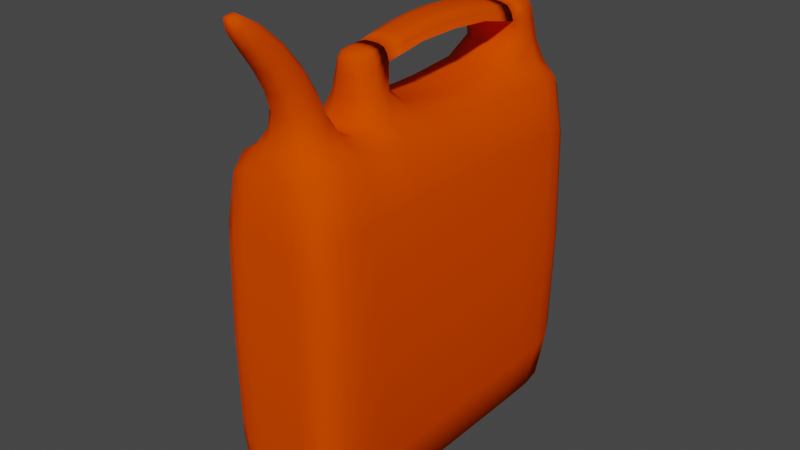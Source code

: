 # Source: GasCan.blend  (saved by Blender 2.80.75; exported with 4.5.12 LTS)
import bpy
from mathutils import Matrix  # noqa: F401  (used for matrix-valued properties, if any)

bpy.ops.wm.read_factory_settings(use_empty=True)
scene = bpy.context.scene
scene.name = 'Scene'

# ---- collections
col_collection = bpy.data.collections.new('Collection'); scene.collection.children.link(col_collection)

# ---- materials (node trees are filled in below, after node groups)
mat_gascan_main = bpy.data.materials.new('GasCan_Main')
mat_gascan_main.alpha_threshold = 0.0
mat_gascan_main.use_transparent_shadow = False
mat_gascan_main.line_color = (0.0, 0.0, 0.0, 1.0)

# ---- material node trees
mat_gascan_main.use_nodes = True; mat_gascan_main.node_tree.nodes.clear()
_N = mat_gascan_main.node_tree.nodes; _L = mat_gascan_main.node_tree.links
n0 = _N.new('ShaderNodeOutputMaterial'); n0.name = 'Material Output'; n0.location = (300, 300)
n1 = _N.new('ShaderNodeBsdfPrincipled'); n1.name = 'Principled BSDF'; n1.location = (10, 300)
n1.distribution = 'GGX'
n1.subsurface_method = 'BURLEY'
n1.inputs[0].default_value = (0.8, 0.06395, 0.0, 1.0)
n1.inputs[2].default_value = 1.0
n1.inputs[3].default_value = 1.45
n1.inputs[13].default_value = 0.0
n1.inputs[27].default_value = (0.0, 0.0, 0.0, 1.0)
n1.inputs[28].default_value = 1.0
_L.new(n1.outputs[0], n0.inputs[0])
n0.is_active_output = True

# ---- world
world_world = bpy.data.worlds.new('World'); scene.world = world_world
world_world.use_nodes = True; world_world.node_tree.nodes.clear()
_N = world_world.node_tree.nodes; _L = world_world.node_tree.links
n0 = _N.new('ShaderNodeOutputWorld'); n0.name = 'World Output'; n0.location = (300, 300)
n1 = _N.new('ShaderNodeBackground'); n1.name = 'Background'; n1.location = (10, 300)
n1.inputs[0].default_value = (0.05088, 0.05088, 0.05088, 1.0)
_L.new(n1.outputs[0], n0.inputs[0])
n0.is_active_output = True
world_world.color = (0.05088, 0.05088, 0.05088)
world_world.use_sun_shadow = False
world_world.sun_shadow_jitter_overblur = 0.0

# ---- meshes
me_cube = bpy.data.meshes.new('Cube')
me_cube.from_pydata([(0.2668, -0.975, 0.4667), (0.3234, -0.8685, 0.6556), (0.2698, -0.975, -0.4667), (0.3334, -0.8685, -0.6556), (0.0, -0.9833, 0.6167), (0.0, -0.9072, 1.009), (0.0, -0.8685, -0.9833), (0.0, -0.9833, -0.6167), (0.2698, 0.975, 0.4667), (0.3331, 0.876, 0.6556), (0.3334, 0.876, -0.6556), (0.2698, 0.975, -0.4667), (0.0, 0.9833, -0.6167), (0.0, 0.876, -0.9833), (0.0, 0.9167, 1.028), (0.0, 0.9833, 0.6167), (0.349, -0.6333, -0.6667), (0.3372, -0.6333, 0.6667), (0.0, -0.5946, 1.042), (0.0, -0.6333, -1.0), (0.2021, -0.8685, -0.9833), (0.1644, -0.9833, -0.6167), (0.1542, -0.8728, 1.008), (0.1564, -0.9833, 0.6167), (0.2007, 0.8827, 1.02), (0.1644, 0.9833, 0.6167), (0.2021, 0.876, -0.9833), (0.1644, 0.9833, -0.6167), (0.1558, -0.6316, 1.028), (0.2115, -0.6333, -1.0), (0.08943, -0.842, 1.184), (0.0, -0.8724, 1.169), (0.0, -0.6898, 1.256), (0.08943, -0.7202, 1.242), (0.0707, -0.9563, 1.421), (0.0, -0.9738, 1.402), (0.0, -0.8688, 1.515), (0.0707, -0.8863, 1.496), (0.04578, -1.095, 1.596), (0.0, -1.116, 1.604), (0.0, -1.083, 1.677), (0.04578, -1.066, 1.651), (0.349, -0.4495, -0.6667), (0.0, -0.4495, -1.0), (0.3383, -0.4495, 0.6667), (0.0, -0.4809, 1.047), (0.2115, -0.4495, -1.0), (0.1597, -0.451, 1.034), (0.349, 0.5428, -0.6667), (0.0, 0.5428, -1.0), (0.3461, 0.5428, 0.6667), (0.0, 0.5021, 1.045), (0.2115, 0.5428, -1.0), (0.1975, 0.5745, 1.032), (0.3407, -0.1442, 0.6667), (0.0, -0.1128, 1.047), (0.2115, -0.1442, -1.0), (0.1688, -0.1785, 1.034), (0.349, -0.1442, -0.6667), (0.0, -0.1442, -1.0), (0.0, 0.8593, 1.346), (0.1069, 0.839, 1.338), (0.0, -0.2666, 1.361), (0.0, -0.4234, 1.348), (0.07329, -0.2666, 1.348), (0.06215, -0.4077, 1.342), (0.0, 0.6558, 1.361), (0.1104, 0.6558, 1.346), (0.1494, 0.6558, 1.27), (0.0, 0.6558, 1.27), (0.0, 0.9, 1.24), (0.138, 0.8593, 1.24), (0.08586, -0.4234, 1.25), (0.0, -0.4548, 1.25), (0.0, -0.2666, 1.285), (0.1021, -0.2666, 1.285), (0.1376, 0.4252, 1.321), (0.1257, 0.1946, 1.336), (0.1139, -0.03595, 1.328), (0.1011, 0.4252, 1.387), (0.09184, 0.1946, 1.402), (0.08257, -0.03595, 1.389), (0.0, 0.4252, 1.402), (0.0, 0.1946, 1.416), (0.0, -0.03595, 1.402), (0.0, 0.4252, 1.315), (0.0, 0.1946, 1.332), (0.0, -0.03595, 1.322), (0.2957, -0.9429, 0.6084), (0.271, -0.9805, 9.313e-10), (0.3018, -0.9429, -0.6084), (0.3501, -0.8685, 0.0), (0.0, -0.944, -0.9125), (0.2811, -0.8685, -0.9424), (0.08576, -0.9833, -0.6167), (0.07303, -0.9037, 1.009), (0.0, -0.9488, 0.9157), (0.223, -0.9819, 0.5911), (0.0, -0.9958, -7.451e-09), (0.3017, 0.9438, 0.6084), (0.3513, 0.876, 0.0), (0.3018, 0.9438, -0.6084), (0.2715, 0.9805, 4.657e-09), (0.0, 0.95, 0.9181), (0.2809, 0.8767, 0.9462), (0.08576, 0.9833, 0.6167), (0.1054, 0.876, -0.9833), (0.0, 0.9449, -0.9125), (0.2288, 0.9819, -0.5911), (0.347, 0.7608, -0.6653), (0.3353, -0.7544, 0.6653), (0.0, 0.9958, -7.451e-09), (0.1088, -0.8385, 1.088), (0.0, 0.7608, -0.9979), (0.347, -0.7544, -0.6653), (0.3376, -0.5351, 0.6667), (0.0, -0.5342, 1.011), (0.0, -0.7544, -0.9979), (0.3663, -0.6333, -8.848e-09), (0.26, -0.633, 0.9612), (0.1104, -0.6333, -1.0), (0.1054, -0.8685, -0.9833), (0.2288, -0.9819, -0.5911), (0.2521, -0.8691, 0.945), (0.08028, -0.9833, 0.6167), (0.1007, 0.9131, 1.027), (0.2288, 0.9819, 0.5911), (0.2811, 0.876, -0.9424), (0.08576, 0.9833, -0.6167), (0.07298, -0.5983, 1.041), (0.2942, -0.6333, -0.9583), (0.2115, -0.5351, -1.0), (0.1645, -0.5348, 1.007), (0.1832, 0.9449, -0.9125), (0.1832, 0.9465, 0.9163), (0.1563, -0.9958, -8.848e-09), (0.1585, -0.9454, 0.915), (0.1832, -0.944, -0.9125), (0.1573, 0.9958, 0.0), (0.1751, -0.7549, 1.03), (0.2103, -0.7544, -0.9979), (0.05142, -0.8686, 1.171), (0.02711, -1.113, 1.602), (0.05142, -0.6936, 1.254), (0.1028, -0.7811, 1.213), (0.0, -0.8762, 1.079), (0.1088, -0.6783, 1.122), (0.0, -0.6402, 1.132), (0.04066, -0.9716, 1.404), (0.04066, -0.871, 1.512), (0.08131, -0.9213, 1.458), (0.0, -0.7662, 1.389), (0.07945, -0.7898, 1.371), (0.07945, -0.884, 1.3), (0.0, -0.9075, 1.282), (0.0, -1.128, 1.666), (0.02711, -1.08, 1.672), (0.04748, -1.093, 1.634), (0.0, -0.9856, 1.62), (0.05804, -0.9943, 1.599), (0.05804, -1.041, 1.528), (0.0, -1.054, 1.512), (0.349, -0.5351, -0.6667), (0.0, -0.5351, -1.0), (0.3391, -0.3447, 0.6667), (0.2115, -0.3447, -1.0), (0.183, -0.3512, 1.045), (0.263, -0.4497, 0.9619), (0.1104, -0.4495, -1.0), (0.2942, -0.4495, -0.9583), (0.07439, -0.4778, 1.046), (0.3664, -0.4495, -8.848e-09), (0.349, 0.1958, -0.6667), (0.0, 0.1958, -1.0), (0.3459, 0.7608, 0.6653), (0.2103, 0.7608, -0.9979), (0.2264, 0.7678, 1.041), (0.3674, 0.5428, -8.848e-09), (0.09693, 0.5097, 1.044), (0.2942, 0.5428, -0.9583), (0.1104, 0.5428, -1.0), (0.2865, 0.5462, 0.9617), (0.3434, 0.1958, 0.6667), (0.0, 0.1946, 1.012), (0.2115, 0.1958, -1.0), (0.188, 0.1953, 1.007), (0.349, -0.3447, -0.6667), (0.0, -0.3447, -1.0), (0.3667, -0.1442, -8.848e-09), (0.08213, -0.1198, 1.046), (0.2942, -0.1442, -0.9583), (0.1104, -0.1442, -1.0), (0.2699, -0.1479, 0.9619), (0.06638, 0.8558, 1.344), (0.0, -0.3568, 1.359), (0.06887, -0.3547, 1.347), (0.03782, -0.4207, 1.347), (0.0, 0.7728, 1.359), (0.1131, 0.7702, 1.344), (0.06189, 0.6558, 1.359), (0.04082, -0.2666, 1.359), (0.07206, -0.4207, 1.316), (0.0, -0.4581, 1.144), (0.0, -0.2666, 1.323), (0.1159, -0.283, 1.146), (0.1366, 0.6558, 1.313), (0.0, 0.6366, 1.141), (0.0, 0.8949, 1.31), (0.1607, 0.8618, 1.134), (0.1564, 0.6805, 1.139), (0.0, 0.6558, 1.315), (0.0, 0.9021, 1.135), (0.1226, 0.8558, 1.309), (0.1572, 0.7737, 1.242), (0.08023, 0.8949, 1.24), (0.0747, 0.6558, 1.27), (0.11, -0.4263, 1.143), (0.0, -0.4509, 1.317), (0.0, -0.2473, 1.148), (0.09186, -0.2666, 1.321), (0.1026, -0.3574, 1.253), (0.0487, -0.4509, 1.25), (0.05105, -0.2666, 1.285), (0.108, -0.1513, 1.306), (0.07793, -0.1513, 1.371), (0.0, -0.1513, 1.384), (0.0, -0.1513, 1.306), (0.1435, 0.5405, 1.295), (0.1317, 0.3099, 1.328), (0.1198, 0.07935, 1.332), (0.1058, 0.5405, 1.369), (0.09648, 0.3099, 1.398), (0.08721, 0.07935, 1.399), (0.0, 0.5405, 1.384), (0.0, 0.3099, 1.412), (0.0, 0.07935, 1.412), (0.0, 0.5405, 1.294), (0.0, 0.3099, 1.327), (0.0, 0.07935, 1.331), (0.06879, 0.4252, 1.315), (0.06287, 0.1946, 1.332), (0.05696, -0.03595, 1.323), (0.05662, 0.4252, 1.4), (0.05135, 0.1946, 1.414), (0.04609, -0.03595, 1.4), (0.1254, 0.4252, 1.357), (0.1142, 0.1946, 1.372), (0.103, -0.03595, 1.361), (0.2926, -0.7544, -0.9563), (0.06121, -0.8716, 1.08), (0.2201, 0.9939, -7.451e-09), (0.3162, -0.9434, 0.0), (0.2548, -0.9437, -0.8745), (0.07861, -0.9482, 0.9156), (0.08139, -0.9958, -1.863e-09), (0.317, 0.9444, 8.382e-09), (0.2548, 0.9448, 0.8752), (0.0956, 0.9449, -0.9125), (0.3642, -0.7544, -5.21e-09), (0.3663, -0.5351, -5.763e-09), (0.07796, -0.5343, 1.01), (0.2942, -0.5351, -0.9583), (0.1104, -0.5351, -1.0), (0.2613, -0.5351, 0.9595), (0.2548, 0.9446, -0.8745), (0.09518, 0.9493, 0.9179), (0.2194, -0.9939, 0.0), (0.2374, -0.9439, 0.875), (0.0956, -0.944, -0.9125), (0.08207, 0.9958, -7.625e-09), (0.26, -0.7545, 0.9602), (0.1097, -0.7544, -0.9979), (0.04569, -0.7692, 1.386), (0.1254, -0.7587, 1.106), (0.0612, -0.6448, 1.131), (0.03353, -0.9864, 1.617), (0.04569, -0.9046, 1.284), (0.09137, -0.8369, 1.335), (0.02524, -1.124, 1.662), (0.03353, -1.052, 1.514), (0.06636, -1.019, 1.565), (0.2668, -0.3457, 0.9636), (0.1104, -0.3447, -1.0), (0.2942, -0.3447, -0.9583), (0.0464, -0.2666, 1.323), (0.3665, -0.3447, -5.763e-09), (0.3655, 0.7608, -5.763e-09), (0.04116, -0.4471, 1.317), (0.2926, 0.7608, -0.9563), (0.1097, 0.7608, -0.9979), (0.2915, 0.7618, 0.9614), (0.367, 0.1958, -5.763e-09), (0.09387, 0.1948, 1.011), (0.2942, 0.1958, -0.9583), (0.1104, 0.1958, -1.0), (0.278, 0.1957, 0.9596), (0.03874, -0.3562, 1.358), (0.06434, 0.7722, 1.357), (0.06904, 0.6558, 1.315), (0.07203, 0.89, 1.309), (0.1397, 0.7722, 1.31), (0.08685, -0.3562, 1.317), (0.1821, 0.7752, 1.137), (0.09189, 0.8972, 1.135), (0.08702, 0.6417, 1.14), (0.1297, -0.3583, 1.144), (0.06119, -0.4542, 1.144), (0.06546, -0.2515, 1.148), (0.09746, -0.1513, 1.343), (0.04345, -0.1513, 1.382), (0.054, -0.1513, 1.306), (0.07175, 0.5405, 1.295), (0.06583, 0.3099, 1.327), (0.05992, 0.07935, 1.331), (0.05926, 0.5405, 1.382), (0.05399, 0.3099, 1.411), (0.04872, 0.07935, 1.411), (0.131, 0.5405, 1.337), (0.1198, 0.3099, 1.368), (0.1086, 0.07935, 1.37)], [], [(29, 130, 248, 140), (130, 16, 114, 248), (248, 114, 3, 93), (140, 248, 93, 20), (5, 95, 249, 145), (95, 22, 112, 249), (249, 112, 30, 141), (145, 249, 141, 31), (27, 138, 250, 108), (138, 25, 126, 250), (250, 126, 8, 102), (108, 250, 102, 11), (0, 89, 251, 88), (89, 2, 90, 251), (251, 90, 3, 91), (88, 251, 91, 1), (20, 93, 252, 137), (93, 3, 90, 252), (252, 90, 2, 122), (137, 252, 122, 21), (22, 95, 253, 136), (95, 5, 96, 253), (253, 96, 4, 124), (136, 253, 124, 23), (21, 135, 254, 94), (135, 23, 124, 254), (254, 124, 4, 98), (94, 254, 98, 7), (9, 100, 255, 99), (100, 10, 101, 255), (255, 101, 11, 102), (99, 255, 102, 8), (24, 104, 256, 134), (104, 9, 99, 256), (256, 99, 8, 126), (134, 256, 126, 25), (26, 106, 257, 133), (106, 13, 107, 257), (257, 107, 12, 128), (133, 257, 128, 27), (16, 118, 258, 114), (118, 17, 110, 258), (258, 110, 1, 91), (114, 258, 91, 3), (42, 171, 259, 162), (171, 44, 115, 259), (259, 115, 17, 118), (162, 259, 118, 16), (47, 170, 260, 132), (170, 45, 116, 260), (260, 116, 18, 129), (132, 260, 129, 28), (46, 169, 261, 131), (169, 42, 162, 261), (261, 162, 16, 130), (131, 261, 130, 29), (43, 168, 262, 163), (168, 46, 131, 262), (262, 131, 29, 120), (163, 262, 120, 19), (44, 167, 263, 115), (167, 47, 132, 263), (263, 132, 28, 119), (115, 263, 119, 17), (10, 127, 264, 101), (127, 26, 133, 264), (264, 133, 27, 108), (101, 264, 108, 11), (14, 125, 265, 103), (125, 24, 134, 265), (265, 134, 25, 105), (103, 265, 105, 15), (2, 89, 266, 122), (89, 0, 97, 266), (266, 97, 23, 135), (122, 266, 135, 21), (1, 123, 267, 88), (123, 22, 136, 267), (267, 136, 23, 97), (88, 267, 97, 0), (6, 121, 268, 92), (121, 20, 137, 268), (268, 137, 21, 94), (92, 268, 94, 7), (12, 111, 269, 128), (111, 15, 105, 269), (269, 105, 25, 138), (128, 269, 138, 27), (17, 119, 270, 110), (119, 28, 139, 270), (270, 139, 22, 123), (110, 270, 123, 1), (19, 120, 271, 117), (120, 29, 140, 271), (271, 140, 20, 121), (117, 271, 121, 6), (33, 143, 272, 152), (143, 32, 151, 272), (272, 151, 36, 149), (152, 272, 149, 37), (22, 139, 273, 112), (139, 28, 146, 273), (273, 146, 33, 144), (112, 273, 144, 30), (28, 129, 274, 146), (129, 18, 147, 274), (274, 147, 32, 143), (146, 274, 143, 33), (37, 149, 275, 159), (149, 36, 158, 275), (275, 158, 40, 156), (159, 275, 156, 41), (31, 141, 276, 154), (141, 30, 153, 276), (276, 153, 34, 148), (154, 276, 148, 35), (30, 144, 277, 153), (144, 33, 152, 277), (277, 152, 37, 150), (153, 277, 150, 34), (41, 156, 278, 157), (156, 40, 155, 278), (278, 155, 39, 142), (157, 278, 142, 38), (35, 148, 279, 161), (148, 34, 160, 279), (279, 160, 38, 142), (161, 279, 142, 39), (34, 150, 280, 160), (150, 37, 159, 280), (280, 159, 41, 157), (160, 280, 157, 38), (54, 192, 281, 164), (192, 57, 166, 281), (281, 166, 47, 167), (164, 281, 167, 44), (59, 191, 282, 187), (191, 56, 165, 282), (282, 165, 46, 168), (187, 282, 168, 43), (56, 190, 283, 165), (190, 58, 186, 283), (283, 186, 42, 169), (165, 283, 169, 46), (75, 222, 284, 219), (222, 74, 203, 284), (284, 203, 62, 200), (219, 284, 200, 64), (58, 188, 285, 186), (188, 54, 164, 285), (285, 164, 44, 171), (186, 285, 171, 42), (10, 100, 286, 109), (100, 9, 174, 286), (286, 174, 50, 177), (109, 286, 177, 48), (73, 221, 287, 217), (221, 72, 201, 287), (287, 201, 65, 196), (217, 287, 196, 63), (26, 127, 288, 175), (127, 10, 109, 288), (288, 109, 48, 179), (175, 288, 179, 52), (13, 106, 289, 113), (106, 26, 175, 289), (289, 175, 52, 180), (113, 289, 180, 49), (9, 104, 290, 174), (104, 24, 176, 290), (290, 176, 53, 181), (174, 290, 181, 50), (48, 177, 291, 172), (177, 50, 182, 291), (291, 182, 54, 188), (172, 291, 188, 58), (53, 178, 292, 185), (178, 51, 183, 292), (292, 183, 55, 189), (185, 292, 189, 57), (52, 179, 293, 184), (179, 48, 172, 293), (293, 172, 58, 190), (184, 293, 190, 56), (49, 180, 294, 173), (180, 52, 184, 294), (294, 184, 56, 191), (173, 294, 191, 59), (50, 181, 295, 182), (181, 53, 185, 295), (295, 185, 57, 192), (182, 295, 192, 54), (64, 200, 296, 195), (200, 62, 194, 296), (296, 194, 63, 196), (195, 296, 196, 65), (61, 193, 297, 198), (193, 60, 197, 297), (297, 197, 66, 199), (198, 297, 199, 67), (69, 215, 298, 210), (215, 68, 205, 298), (298, 205, 67, 199), (210, 298, 199, 66), (71, 214, 299, 212), (214, 70, 207, 299), (299, 207, 60, 193), (212, 299, 193, 61), (68, 213, 300, 205), (213, 71, 212, 300), (300, 212, 61, 198), (205, 300, 198, 67), (72, 220, 301, 201), (220, 75, 219, 301), (301, 219, 64, 195), (201, 301, 195, 65), (53, 176, 302, 209), (176, 24, 208, 302), (302, 208, 71, 213), (209, 302, 213, 68), (24, 125, 303, 208), (125, 14, 211, 303), (303, 211, 70, 214), (208, 303, 214, 71), (51, 178, 304, 206), (178, 53, 209, 304), (304, 209, 68, 215), (206, 304, 215, 69), (47, 166, 305, 216), (166, 57, 204, 305), (305, 204, 75, 220), (216, 305, 220, 72), (45, 170, 306, 202), (170, 47, 216, 306), (306, 216, 72, 221), (202, 306, 221, 73), (57, 189, 307, 204), (189, 55, 218, 307), (307, 218, 74, 222), (204, 307, 222, 75), (81, 247, 308, 224), (247, 78, 223, 308), (308, 223, 75, 219), (224, 308, 219, 64), (84, 244, 309, 225), (244, 81, 224, 309), (309, 224, 64, 200), (225, 309, 200, 62), (87, 241, 310, 226), (241, 78, 223, 310), (310, 223, 75, 222), (226, 310, 222, 74), (69, 215, 311, 236), (215, 68, 227, 311), (311, 227, 76, 239), (236, 311, 239, 85), (85, 239, 312, 237), (239, 76, 228, 312), (312, 228, 77, 240), (237, 312, 240, 86), (86, 240, 313, 238), (240, 77, 229, 313), (313, 229, 78, 241), (238, 313, 241, 87), (66, 199, 314, 233), (199, 67, 230, 314), (314, 230, 79, 242), (233, 314, 242, 82), (82, 242, 315, 234), (242, 79, 231, 315), (315, 231, 80, 243), (234, 315, 243, 83), (83, 243, 316, 235), (243, 80, 232, 316), (316, 232, 81, 244), (235, 316, 244, 84), (67, 205, 317, 230), (205, 68, 227, 317), (317, 227, 76, 245), (230, 317, 245, 79), (79, 245, 318, 231), (245, 76, 228, 318), (318, 228, 77, 246), (231, 318, 246, 80), (80, 246, 319, 232), (246, 77, 229, 319), (319, 229, 78, 247), (232, 319, 247, 81)])
me_cube.polygons.foreach_set('use_smooth', [True] * 288)
_uv = me_cube.uv_layers.new(name='UVMap')
_uv.uv.foreach_set('vector', [0.5707, 0.9542, 0.5994, 0.9542, 0.5988, 0.9693, 0.5703, 0.9693, 0.5994, 0.9542, 0.625, 0.9542, 0.6243, 0.9693, 0.5988, 0.9693, 0.5988, 0.9693, 0.6243, 0.9693, 0.6194, 0.9836, 0.595, 0.9836, 0.5703, 0.9693, 0.5988, 0.9693, 0.595, 0.9836, 0.5675, 0.9836, 0.5, 0.2396, 0.4647, 0.2391, 0.4641, 0.237, 0.5, 0.2378, 0.4647, 0.2391, 0.4304, 0.2347, 0.4369, 0.2318, 0.4641, 0.237, 0.4641, 0.237, 0.4369, 0.2318, 0.4377, 0.2315, 0.4642, 0.2367, 0.5, 0.2378, 0.4641, 0.237, 0.4642, 0.2367, 0.5, 0.2375, 0.6375, 0.6768, 0.75, 0.6768, 0.75, 0.6978, 0.6375, 0.6978, 0.75, 0.6768, 0.8625, 0.6768, 0.8625, 0.6978, 0.75, 0.6978, 0.75, 0.6978, 0.8625, 0.6978, 0.8625, 0.7166, 0.75, 0.7166, 0.6375, 0.6978, 0.75, 0.6978, 0.75, 0.7166, 0.6375, 0.7166, 0.6146, 0.284, 0.5, 0.284, 0.5, 0.2668, 0.619, 0.2668, 0.5, 0.284, 0.3854, 0.284, 0.381, 0.2668, 0.5, 0.2668, 0.5, 0.2668, 0.381, 0.2668, 0.375, 0.25, 0.5, 0.25, 0.619, 0.2668, 0.5, 0.2668, 0.5, 0.25, 0.625, 0.25, 0.5675, 0.9836, 0.595, 0.9836, 0.5855, 0.9933, 0.5608, 0.9933, 0.595, 0.9836, 0.6194, 0.9836, 0.6076, 0.9933, 0.5855, 0.9933, 0.5855, 0.9933, 0.6076, 0.9933, 0.5916, 1.0, 0.5728, 1.0, 0.5608, 0.9933, 0.5855, 0.9933, 0.5728, 1.0, 0.5518, 1.0, 0.4304, 0.2347, 0.4647, 0.2391, 0.4682, 0.2439, 0.4389, 0.2435, 0.4647, 0.2391, 0.5, 0.2396, 0.5, 0.244, 0.4682, 0.2439, 0.4682, 0.2439, 0.5, 0.244, 0.5, 0.25, 0.473, 0.25, 0.4389, 0.2435, 0.4682, 0.2439, 0.473, 0.25, 0.4482, 0.25, 0.3875, 0.3232, 0.5, 0.3232, 0.5, 0.348, 0.3875, 0.348, 0.5, 0.3232, 0.6125, 0.3232, 0.6125, 0.348, 0.5, 0.348, 0.5, 0.348, 0.6125, 0.348, 0.6125, 0.375, 0.5, 0.375, 0.3875, 0.348, 0.5, 0.348, 0.5, 0.375, 0.3875, 0.375, 0.3729, 0.5155, 0.25, 0.5155, 0.25, 0.5066, 0.3685, 0.5066, 0.25, 0.5155, 0.1271, 0.5155, 0.1315, 0.5066, 0.25, 0.5066, 0.25, 0.5066, 0.1315, 0.5066, 0.1375, 0.5, 0.25, 0.5, 0.3685, 0.5066, 0.25, 0.5066, 0.25, 0.5, 0.3625, 0.5, 0.4304, 0.01466, 0.4046, 0.01541, 0.4144, 0.006603, 0.4389, 0.006429, 0.4046, 0.01541, 0.3806, 0.0155, 0.3924, 0.006625, 0.4144, 0.006603, 0.4144, 0.006603, 0.3924, 0.006625, 0.4084, 0.0, 0.4272, 0.0, 0.4389, 0.006429, 0.4144, 0.006603, 0.4272, 0.0, 0.4482, 0.0, 0.5675, 0.7655, 0.5352, 0.7655, 0.5317, 0.7566, 0.5608, 0.7566, 0.5352, 0.7655, 0.5, 0.7655, 0.5, 0.7566, 0.5317, 0.7566, 0.5317, 0.7566, 0.5, 0.7566, 0.5, 0.75, 0.527, 0.75, 0.5608, 0.7566, 0.5317, 0.7566, 0.527, 0.75, 0.5518, 0.75, 0.125, 0.7042, 0.25, 0.7042, 0.25, 0.7198, 0.125, 0.7198, 0.25, 0.7042, 0.375, 0.7042, 0.375, 0.7198, 0.25, 0.7198, 0.25, 0.7198, 0.375, 0.7198, 0.375, 0.7375, 0.25, 0.7375, 0.125, 0.7198, 0.25, 0.7198, 0.25, 0.7375, 0.125, 0.7375, 0.125, 0.6812, 0.25, 0.6812, 0.25, 0.6919, 0.125, 0.6919, 0.25, 0.6812, 0.375, 0.6812, 0.375, 0.6919, 0.25, 0.6919, 0.25, 0.6919, 0.375, 0.6919, 0.375, 0.7042, 0.25, 0.7042, 0.125, 0.6919, 0.25, 0.6919, 0.25, 0.7042, 0.125, 0.7042, 0.4252, 0.1779, 0.4627, 0.1845, 0.463, 0.1916, 0.4288, 0.1915, 0.4627, 0.1845, 0.5, 0.1851, 0.5, 0.1916, 0.463, 0.1916, 0.463, 0.1916, 0.5, 0.1916, 0.5, 0.1981, 0.4632, 0.1987, 0.4288, 0.1915, 0.463, 0.1916, 0.4632, 0.1987, 0.4282, 0.2034, 0.5707, 0.9312, 0.5994, 0.9312, 0.5994, 0.9419, 0.5707, 0.9419, 0.5994, 0.9312, 0.625, 0.9312, 0.625, 0.9419, 0.5994, 0.9419, 0.5994, 0.9419, 0.625, 0.9419, 0.625, 0.9542, 0.5994, 0.9542, 0.5707, 0.9419, 0.5994, 0.9419, 0.5994, 0.9542, 0.5707, 0.9542, 0.5, 0.9312, 0.5369, 0.9312, 0.5369, 0.9419, 0.5, 0.9419, 0.5369, 0.9312, 0.5707, 0.9312, 0.5707, 0.9419, 0.5369, 0.9419, 0.5369, 0.9419, 0.5707, 0.9419, 0.5707, 0.9542, 0.5369, 0.9542, 0.5, 0.9419, 0.5369, 0.9419, 0.5369, 0.9542, 0.5, 0.9542, 0.375, 0.1812, 0.4002, 0.1809, 0.4005, 0.1918, 0.375, 0.1919, 0.4002, 0.1809, 0.4252, 0.1779, 0.4288, 0.1915, 0.4005, 0.1918, 0.4005, 0.1918, 0.4288, 0.1915, 0.4282, 0.2034, 0.4002, 0.2041, 0.375, 0.1919, 0.4005, 0.1918, 0.4002, 0.2041, 0.375, 0.2042, 0.6194, 0.7655, 0.595, 0.7655, 0.5855, 0.7566, 0.6076, 0.7566, 0.595, 0.7655, 0.5675, 0.7655, 0.5608, 0.7566, 0.5855, 0.7566, 0.5855, 0.7566, 0.5608, 0.7566, 0.5518, 0.75, 0.5728, 0.75, 0.6076, 0.7566, 0.5855, 0.7566, 0.5728, 0.75, 0.5916, 0.75, 0.5, 0.01042, 0.4647, 0.01086, 0.4682, 0.006073, 0.5, 0.00599, 0.4647, 0.01086, 0.4304, 0.01466, 0.4389, 0.006429, 0.4682, 0.006073, 0.4682, 0.006073, 0.4389, 0.006429, 0.4482, 0.0, 0.473, 0.0, 0.5, 0.00599, 0.4682, 0.006073, 0.473, 0.0, 0.5, 0.0, 0.3854, 0.284, 0.5, 0.284, 0.5, 0.3023, 0.3872, 0.3023, 0.5, 0.284, 0.6146, 0.284, 0.6128, 0.3023, 0.5, 0.3023, 0.5, 0.3023, 0.6128, 0.3023, 0.6125, 0.3232, 0.5, 0.3232, 0.3872, 0.3023, 0.5, 0.3023, 0.5, 0.3232, 0.3875, 0.3232, 0.3806, 0.2336, 0.4046, 0.2337, 0.4144, 0.2433, 0.3924, 0.2433, 0.4046, 0.2337, 0.4304, 0.2347, 0.4389, 0.2435, 0.4144, 0.2433, 0.4144, 0.2433, 0.4389, 0.2435, 0.4482, 0.25, 0.4272, 0.25, 0.3924, 0.2433, 0.4144, 0.2433, 0.4272, 0.25, 0.4084, 0.25, 0.5, 0.9836, 0.5352, 0.9836, 0.5317, 0.9933, 0.5, 0.9933, 0.5352, 0.9836, 0.5675, 0.9836, 0.5608, 0.9933, 0.5317, 0.9933, 0.5317, 0.9933, 0.5608, 0.9933, 0.5518, 1.0, 0.527, 1.0, 0.5, 0.9933, 0.5317, 0.9933, 0.527, 1.0, 0.5, 1.0, 0.6375, 0.625, 0.75, 0.625, 0.75, 0.652, 0.6375, 0.652, 0.75, 0.625, 0.8625, 0.625, 0.8625, 0.652, 0.75, 0.652, 0.75, 0.652, 0.8625, 0.652, 0.8625, 0.6768, 0.75, 0.6768, 0.6375, 0.652, 0.75, 0.652, 0.75, 0.6768, 0.6375, 0.6768, 0.375, 0.2042, 0.4002, 0.2041, 0.4, 0.2193, 0.3757, 0.2193, 0.4002, 0.2041, 0.4282, 0.2034, 0.4195, 0.2194, 0.4, 0.2193, 0.4, 0.2193, 0.4195, 0.2194, 0.4304, 0.2347, 0.4046, 0.2337, 0.3757, 0.2193, 0.4, 0.2193, 0.4046, 0.2337, 0.3806, 0.2336, 0.5, 0.9542, 0.5369, 0.9542, 0.5367, 0.9693, 0.5, 0.9693, 0.5369, 0.9542, 0.5707, 0.9542, 0.5703, 0.9693, 0.5367, 0.9693, 0.5367, 0.9693, 0.5703, 0.9693, 0.5675, 0.9836, 0.5352, 0.9836, 0.5, 0.9693, 0.5367, 0.9693, 0.5352, 0.9836, 0.5, 0.9836, 0.4377, 0.2074, 0.4642, 0.2022, 0.4642, 0.2022, 0.4377, 0.2074, 0.4642, 0.2022, 0.5, 0.2014, 0.5, 0.2014, 0.4642, 0.2022, 0.4642, 0.2022, 0.5, 0.2014, 0.5, 0.2014, 0.4642, 0.2022, 0.4377, 0.2074, 0.4642, 0.2022, 0.4642, 0.2022, 0.4377, 0.2074, 0.4304, 0.2347, 0.4195, 0.2194, 0.4273, 0.2194, 0.4369, 0.2318, 0.4195, 0.2194, 0.4282, 0.2034, 0.4367, 0.207, 0.4273, 0.2194, 0.4273, 0.2194, 0.4367, 0.207, 0.4377, 0.2074, 0.4283, 0.2194, 0.4369, 0.2318, 0.4273, 0.2194, 0.4283, 0.2194, 0.4377, 0.2315, 0.4282, 0.2034, 0.4632, 0.1987, 0.464, 0.2017, 0.4367, 0.207, 0.4632, 0.1987, 0.5, 0.1981, 0.5, 0.201, 0.464, 0.2017, 0.464, 0.2017, 0.5, 0.201, 0.5, 0.2014, 0.4642, 0.2022, 0.4367, 0.207, 0.464, 0.2017, 0.4642, 0.2022, 0.4377, 0.2074, 0.4377, 0.2074, 0.4642, 0.2022, 0.4644, 0.2029, 0.4387, 0.2079, 0.4642, 0.2022, 0.5, 0.2014, 0.5, 0.2022, 0.4644, 0.2029, 0.4644, 0.2029, 0.5, 0.2022, 0.5, 0.2074, 0.465, 0.2079, 0.4387, 0.2079, 0.4644, 0.2029, 0.465, 0.2079, 0.4439, 0.2104, 0.5, 0.2375, 0.4642, 0.2367, 0.4642, 0.2367, 0.5, 0.2375, 0.4642, 0.2367, 0.4377, 0.2315, 0.4377, 0.2315, 0.4642, 0.2367, 0.4642, 0.2367, 0.4377, 0.2315, 0.4377, 0.2315, 0.4642, 0.2367, 0.5, 0.2375, 0.4642, 0.2367, 0.4642, 0.2367, 0.5, 0.2375, 0.4377, 0.2315, 0.4283, 0.2194, 0.4283, 0.2194, 0.4377, 0.2315, 0.4283, 0.2194, 0.4377, 0.2074, 0.4377, 0.2074, 0.4283, 0.2194, 0.4283, 0.2194, 0.4377, 0.2074, 0.4377, 0.2074, 0.4283, 0.2194, 0.4377, 0.2315, 0.4283, 0.2194, 0.4283, 0.2194, 0.4377, 0.2315, 0.4439, 0.2104, 0.465, 0.2079, 0.4646, 0.2194, 0.4398, 0.2194, 0.465, 0.2079, 0.5, 0.2074, 0.5, 0.2194, 0.4646, 0.2194, 0.4646, 0.2194, 0.5, 0.2194, 0.5, 0.2315, 0.465, 0.231, 0.4398, 0.2194, 0.4646, 0.2194, 0.465, 0.231, 0.4439, 0.2285, 0.5, 0.2375, 0.4642, 0.2367, 0.4644, 0.236, 0.5, 0.2367, 0.4642, 0.2367, 0.4377, 0.2315, 0.4387, 0.231, 0.4644, 0.236, 0.4644, 0.236, 0.4387, 0.231, 0.4439, 0.2285, 0.465, 0.231, 0.5, 0.2367, 0.4644, 0.236, 0.465, 0.231, 0.5, 0.2315, 0.4377, 0.2315, 0.4283, 0.2194, 0.4298, 0.2194, 0.4387, 0.231, 0.4283, 0.2194, 0.4377, 0.2074, 0.4387, 0.2079, 0.4298, 0.2194, 0.4298, 0.2194, 0.4387, 0.2079, 0.4439, 0.2104, 0.4398, 0.2194, 0.4387, 0.231, 0.4298, 0.2194, 0.4398, 0.2194, 0.4439, 0.2285, 0.375, 0.143, 0.4002, 0.1446, 0.4001, 0.1684, 0.375, 0.1681, 0.4002, 0.1446, 0.4252, 0.1622, 0.4252, 0.1701, 0.4001, 0.1684, 0.4001, 0.1684, 0.4252, 0.1701, 0.4252, 0.1779, 0.4002, 0.1809, 0.375, 0.1681, 0.4001, 0.1684, 0.4002, 0.1809, 0.375, 0.1812, 0.5, 0.893, 0.5369, 0.893, 0.5369, 0.9181, 0.5, 0.9181, 0.5369, 0.893, 0.5707, 0.893, 0.5707, 0.9181, 0.5369, 0.9181, 0.5369, 0.9181, 0.5707, 0.9181, 0.5707, 0.9312, 0.5369, 0.9312, 0.5, 0.9181, 0.5369, 0.9181, 0.5369, 0.9312, 0.5, 0.9312, 0.5707, 0.893, 0.5994, 0.893, 0.5994, 0.9181, 0.5707, 0.9181, 0.5994, 0.893, 0.625, 0.893, 0.625, 0.9181, 0.5994, 0.9181, 0.5994, 0.9181, 0.625, 0.9181, 0.625, 0.9312, 0.5994, 0.9312, 0.5707, 0.9181, 0.5994, 0.9181, 0.5994, 0.9312, 0.5707, 0.9312, 0.4252, 0.1583, 0.4626, 0.1583, 0.4626, 0.1583, 0.4252, 0.1583, 0.4626, 0.1583, 0.5, 0.1583, 0.5, 0.1583, 0.4626, 0.1583, 0.4626, 0.1583, 0.5, 0.1583, 0.5, 0.1583, 0.4626, 0.1583, 0.4252, 0.1583, 0.4626, 0.1583, 0.4626, 0.1583, 0.4252, 0.1583, 0.125, 0.643, 0.25, 0.643, 0.25, 0.6681, 0.125, 0.6681, 0.25, 0.643, 0.375, 0.643, 0.375, 0.6681, 0.25, 0.6681, 0.25, 0.6681, 0.375, 0.6681, 0.375, 0.6812, 0.25, 0.6812, 0.125, 0.6681, 0.25, 0.6681, 0.25, 0.6812, 0.125, 0.6812, 0.1271, 0.5155, 0.25, 0.5155, 0.25, 0.5299, 0.1253, 0.5299, 0.25, 0.5155, 0.3729, 0.5155, 0.3747, 0.5299, 0.25, 0.5299, 0.25, 0.5299, 0.3747, 0.5299, 0.375, 0.5571, 0.25, 0.5571, 0.1253, 0.5299, 0.25, 0.5299, 0.25, 0.5571, 0.125, 0.5571, 0.5, 0.1819, 0.4629, 0.1814, 0.4641, 0.1809, 0.5, 0.1814, 0.4629, 0.1814, 0.4252, 0.1779, 0.4377, 0.1776, 0.4641, 0.1809, 0.4641, 0.1809, 0.4377, 0.1776, 0.4439, 0.176, 0.465, 0.1776, 0.5, 0.1814, 0.4641, 0.1809, 0.465, 0.1776, 0.5, 0.1779, 0.5675, 0.7655, 0.595, 0.7655, 0.5988, 0.7799, 0.5703, 0.7799, 0.595, 0.7655, 0.6194, 0.7655, 0.6243, 0.7799, 0.5988, 0.7799, 0.5988, 0.7799, 0.6243, 0.7799, 0.625, 0.8071, 0.5994, 0.8071, 0.5703, 0.7799, 0.5988, 0.7799, 0.5994, 0.8071, 0.5707, 0.8071, 0.5, 0.7655, 0.5352, 0.7655, 0.5367, 0.7799, 0.5, 0.7799, 0.5352, 0.7655, 0.5675, 0.7655, 0.5703, 0.7799, 0.5367, 0.7799, 0.5367, 0.7799, 0.5703, 0.7799, 0.5707, 0.8071, 0.5369, 0.8071, 0.5, 0.7799, 0.5367, 0.7799, 0.5369, 0.8071, 0.5, 0.8071, 0.3806, 0.0155, 0.4046, 0.01541, 0.4, 0.02977, 0.3757, 0.0299, 0.4046, 0.01541, 0.4304, 0.01466, 0.4195, 0.02903, 0.4, 0.02977, 0.4, 0.02977, 0.4195, 0.02903, 0.4282, 0.05319, 0.4002, 0.05673, 0.3757, 0.0299, 0.4, 0.02977, 0.4002, 0.05673, 0.375, 0.05715, 0.125, 0.5571, 0.25, 0.5571, 0.25, 0.6005, 0.125, 0.6005, 0.25, 0.5571, 0.375, 0.5571, 0.375, 0.6005, 0.25, 0.6005, 0.25, 0.6005, 0.375, 0.6005, 0.375, 0.643, 0.25, 0.643, 0.125, 0.6005, 0.25, 0.6005, 0.25, 0.643, 0.125, 0.643, 0.4282, 0.05319, 0.4632, 0.06128, 0.463, 0.1009, 0.4288, 0.1017, 0.4632, 0.06128, 0.5, 0.06224, 0.5, 0.1007, 0.463, 0.1009, 0.463, 0.1009, 0.5, 0.1007, 0.5, 0.1391, 0.4627, 0.141, 0.4288, 0.1017, 0.463, 0.1009, 0.4627, 0.141, 0.4252, 0.1622, 0.5707, 0.8071, 0.5994, 0.8071, 0.5994, 0.8505, 0.5707, 0.8505, 0.5994, 0.8071, 0.625, 0.8071, 0.625, 0.8505, 0.5994, 0.8505, 0.5994, 0.8505, 0.625, 0.8505, 0.625, 0.893, 0.5994, 0.893, 0.5707, 0.8505, 0.5994, 0.8505, 0.5994, 0.893, 0.5707, 0.893, 0.5, 0.8071, 0.5369, 0.8071, 0.5369, 0.8505, 0.5, 0.8505, 0.5369, 0.8071, 0.5707, 0.8071, 0.5707, 0.8505, 0.5369, 0.8505, 0.5369, 0.8505, 0.5707, 0.8505, 0.5707, 0.893, 0.5369, 0.893, 0.5, 0.8505, 0.5369, 0.8505, 0.5369, 0.893, 0.5, 0.893, 0.375, 0.05715, 0.4002, 0.05673, 0.4005, 0.1008, 0.375, 0.1005, 0.4002, 0.05673, 0.4282, 0.05319, 0.4288, 0.1017, 0.4005, 0.1008, 0.4005, 0.1008, 0.4288, 0.1017, 0.4252, 0.1622, 0.4002, 0.1446, 0.375, 0.1005, 0.4005, 0.1008, 0.4002, 0.1446, 0.375, 0.143, 0.4252, 0.1583, 0.4626, 0.1583, 0.4641, 0.1695, 0.4377, 0.1693, 0.4626, 0.1583, 0.5, 0.1583, 0.5, 0.1696, 0.4641, 0.1695, 0.4641, 0.1695, 0.5, 0.1696, 0.5, 0.1779, 0.465, 0.1776, 0.4377, 0.1693, 0.4641, 0.1695, 0.465, 0.1776, 0.4439, 0.176, 0.4377, 0.0125, 0.4642, 0.0125, 0.4639, 0.02776, 0.4366, 0.02776, 0.4642, 0.0125, 0.5, 0.0125, 0.5, 0.02776, 0.4639, 0.02776, 0.4639, 0.02776, 0.5, 0.02776, 0.5, 0.04302, 0.4626, 0.04302, 0.4366, 0.02776, 0.4639, 0.02776, 0.4626, 0.04302, 0.4252, 0.04302, 0.5, 0.04302, 0.4626, 0.04302, 0.4626, 0.04302, 0.5, 0.04302, 0.4626, 0.04302, 0.4252, 0.04302, 0.4252, 0.04302, 0.4626, 0.04302, 0.4626, 0.04302, 0.4252, 0.04302, 0.4252, 0.04302, 0.4626, 0.04302, 0.5, 0.04302, 0.4626, 0.04302, 0.4626, 0.04302, 0.5, 0.04302, 0.4252, 0.0125, 0.4626, 0.0125, 0.4626, 0.0125, 0.4252, 0.0125, 0.4626, 0.0125, 0.5, 0.0125, 0.5, 0.0125, 0.4626, 0.0125, 0.4626, 0.0125, 0.5, 0.0125, 0.5, 0.0125, 0.4626, 0.0125, 0.4252, 0.0125, 0.4626, 0.0125, 0.4626, 0.0125, 0.4252, 0.0125, 0.4252, 0.04302, 0.4268, 0.02776, 0.4268, 0.02776, 0.4252, 0.04302, 0.4268, 0.02776, 0.4377, 0.0125, 0.4283, 0.0125, 0.4268, 0.02776, 0.4268, 0.02776, 0.4283, 0.0125, 0.4377, 0.0125, 0.4366, 0.02776, 0.4252, 0.04302, 0.4268, 0.02776, 0.4366, 0.02776, 0.4252, 0.04302, 0.4252, 0.1779, 0.4252, 0.1696, 0.4277, 0.1695, 0.4377, 0.1776, 0.4252, 0.1696, 0.4252, 0.1583, 0.4252, 0.1583, 0.4277, 0.1695, 0.4277, 0.1695, 0.4252, 0.1583, 0.4252, 0.1583, 0.4377, 0.1693, 0.4377, 0.1776, 0.4277, 0.1695, 0.4377, 0.1693, 0.4439, 0.176, 0.4282, 0.05319, 0.4195, 0.02903, 0.427, 0.02799, 0.4356, 0.03993, 0.4195, 0.02903, 0.4304, 0.01466, 0.4369, 0.01686, 0.427, 0.02799, 0.427, 0.02799, 0.4369, 0.01686, 0.4377, 0.0125, 0.4268, 0.02776, 0.4356, 0.03993, 0.427, 0.02799, 0.4268, 0.02776, 0.4252, 0.04302, 0.4304, 0.01466, 0.4647, 0.01086, 0.4641, 0.01275, 0.4369, 0.01686, 0.4647, 0.01086, 0.5, 0.01042, 0.5, 0.01224, 0.4641, 0.01275, 0.4641, 0.01275, 0.5, 0.01224, 0.5, 0.0125, 0.4642, 0.0125, 0.4369, 0.01686, 0.4641, 0.01275, 0.4642, 0.0125, 0.4377, 0.0125, 0.5, 0.06224, 0.4632, 0.06128, 0.4637, 0.04479, 0.5, 0.04542, 0.4632, 0.06128, 0.4282, 0.05319, 0.4356, 0.03993, 0.4637, 0.04479, 0.4637, 0.04479, 0.4356, 0.03993, 0.4252, 0.04302, 0.4626, 0.04302, 0.5, 0.04542, 0.4637, 0.04479, 0.4626, 0.04302, 0.5, 0.04302, 0.4252, 0.1819, 0.4252, 0.1701, 0.4252, 0.1701, 0.4252, 0.1819, 0.4252, 0.1701, 0.4252, 0.1583, 0.4252, 0.1583, 0.4252, 0.1701, 0.4252, 0.1701, 0.4252, 0.1583, 0.4252, 0.1583, 0.4252, 0.1701, 0.4252, 0.1819, 0.4252, 0.1701, 0.4252, 0.1701, 0.4252, 0.1819, 0.5, 0.1851, 0.4627, 0.1845, 0.4626, 0.182, 0.5, 0.1823, 0.4627, 0.1845, 0.4252, 0.1779, 0.4252, 0.1809, 0.4626, 0.182, 0.4626, 0.182, 0.4252, 0.1809, 0.4252, 0.1779, 0.4629, 0.1814, 0.5, 0.1823, 0.4626, 0.182, 0.4629, 0.1814, 0.5, 0.1819, 0.4252, 0.1622, 0.4627, 0.141, 0.4626, 0.1564, 0.4252, 0.1588, 0.4627, 0.141, 0.5, 0.1391, 0.5, 0.1559, 0.4626, 0.1564, 0.4626, 0.1564, 0.5, 0.1559, 0.5, 0.1583, 0.4626, 0.1583, 0.4252, 0.1588, 0.4626, 0.1564, 0.4626, 0.1583, 0.4252, 0.1583, 0.4252, 0.1247, 0.4252, 0.1289, 0.4262, 0.1438, 0.4356, 0.1435, 0.4252, 0.1289, 0.4252, 0.1295, 0.4252, 0.1439, 0.4262, 0.1438, 0.4262, 0.1438, 0.4252, 0.1439, 0.4252, 0.1583, 0.4252, 0.1583, 0.4356, 0.1435, 0.4262, 0.1438, 0.4252, 0.1583, 0.4252, 0.1583, 0.5, 0.1295, 0.4629, 0.1291, 0.4636, 0.1438, 0.5, 0.1439, 0.4629, 0.1291, 0.4252, 0.1247, 0.4356, 0.1435, 0.4636, 0.1438, 0.4636, 0.1438, 0.4356, 0.1435, 0.4252, 0.1583, 0.4626, 0.1583, 0.5, 0.1439, 0.4636, 0.1438, 0.4626, 0.1583, 0.5, 0.1583, 0.5, 0.1295, 0.4626, 0.1295, 0.4626, 0.1439, 0.5, 0.1439, 0.4626, 0.1295, 0.4252, 0.1295, 0.4252, 0.1439, 0.4626, 0.1439, 0.4626, 0.1439, 0.4252, 0.1439, 0.4252, 0.1583, 0.4626, 0.1583, 0.5, 0.1439, 0.4626, 0.1439, 0.4626, 0.1583, 0.5, 0.1583, 0.5, 0.04302, 0.4626, 0.04302, 0.4626, 0.05743, 0.5, 0.05743, 0.4626, 0.04302, 0.4252, 0.04302, 0.4252, 0.05743, 0.4626, 0.05743, 0.4626, 0.05743, 0.4252, 0.05743, 0.4252, 0.07184, 0.4626, 0.07184, 0.5, 0.05743, 0.4626, 0.05743, 0.4626, 0.07184, 0.5, 0.07184, 0.5, 0.07184, 0.4626, 0.07184, 0.4626, 0.08626, 0.5, 0.08626, 0.4626, 0.07184, 0.4252, 0.07184, 0.4252, 0.08626, 0.4626, 0.08626, 0.4626, 0.08626, 0.4252, 0.08626, 0.4252, 0.1007, 0.4626, 0.1007, 0.5, 0.08626, 0.4626, 0.08626, 0.4626, 0.1007, 0.5, 0.1007, 0.5, 0.1007, 0.4626, 0.1007, 0.4626, 0.1151, 0.5, 0.1151, 0.4626, 0.1007, 0.4252, 0.1007, 0.4252, 0.1151, 0.4626, 0.1151, 0.4626, 0.1151, 0.4252, 0.1151, 0.4252, 0.1295, 0.4626, 0.1295, 0.5, 0.1151, 0.4626, 0.1151, 0.4626, 0.1295, 0.5, 0.1295, 0.5, 0.04302, 0.4626, 0.04302, 0.4639, 0.05743, 0.5, 0.05743, 0.4626, 0.04302, 0.4252, 0.04302, 0.4366, 0.05743, 0.4639, 0.05743, 0.4639, 0.05743, 0.4366, 0.05743, 0.4377, 0.07184, 0.4642, 0.07184, 0.5, 0.05743, 0.4639, 0.05743, 0.4642, 0.07184, 0.5, 0.07184, 0.5, 0.07184, 0.4642, 0.07184, 0.4639, 0.08636, 0.5, 0.08626, 0.4642, 0.07184, 0.4377, 0.07184, 0.4366, 0.08666, 0.4639, 0.08636, 0.4639, 0.08636, 0.4366, 0.08666, 0.4252, 0.1055, 0.4629, 0.1011, 0.5, 0.08626, 0.4639, 0.08636, 0.4629, 0.1011, 0.5, 0.1007, 0.5, 0.1007, 0.4629, 0.1011, 0.4626, 0.1151, 0.5, 0.1151, 0.4629, 0.1011, 0.4252, 0.1055, 0.4252, 0.1151, 0.4626, 0.1151, 0.4626, 0.1151, 0.4252, 0.1151, 0.4252, 0.1247, 0.4629, 0.1291, 0.5, 0.1151, 0.4626, 0.1151, 0.4629, 0.1291, 0.5, 0.1295, 0.4252, 0.04302, 0.4252, 0.04302, 0.4265, 0.05743, 0.4366, 0.05743, 0.4252, 0.04302, 0.4252, 0.04302, 0.4252, 0.05743, 0.4265, 0.05743, 0.4265, 0.05743, 0.4252, 0.05743, 0.4252, 0.07184, 0.4268, 0.07184, 0.4366, 0.05743, 0.4265, 0.05743, 0.4268, 0.07184, 0.4377, 0.07184, 0.4377, 0.07184, 0.4268, 0.07184, 0.4265, 0.08636, 0.4366, 0.08666, 0.4268, 0.07184, 0.4252, 0.07184, 0.4252, 0.08626, 0.4265, 0.08636, 0.4265, 0.08636, 0.4252, 0.08626, 0.4252, 0.1007, 0.4252, 0.1013, 0.4366, 0.08666, 0.4265, 0.08636, 0.4252, 0.1013, 0.4252, 0.1055, 0.4252, 0.1007, 0.4252, 0.1007, 0.4252, 0.1151, 0.4252, 0.1151, 0.4252, 0.1007, 0.4252, 0.1007, 0.4252, 0.1151, 0.4252, 0.1151, 0.4252, 0.1151, 0.4252, 0.1151, 0.4252, 0.1295, 0.4252, 0.1295, 0.4252, 0.1151, 0.4252, 0.1151, 0.4252, 0.1295, 0.4252, 0.1295])
me_cube.materials.append(mat_gascan_main)
me_cube.use_remesh_preserve_volume = False
me_cube.use_remesh_preserve_attributes = False
me_cube.use_mirror_vertex_groups = False
me_cube.update()

# ---- objects
ob_cube = bpy.data.objects.new('Cube', me_cube)

# ---- transforms, parenting, visibility, modifiers, constraints
ob_cube.location = (0.0, 0.0, 0.0)
ob_cube.lock_rotations_4d = False
ob_cube.empty_display_type = 'ARROWS'
ob_cube.lineart.crease_threshold = 0.0
_m = ob_cube.modifiers.new('Mirror', 'MIRROR')
_m.use_clip = True

# ---- collection membership
col_collection.objects.link(ob_cube)

# ---- scene / render settings (as saved in the file)
scene.frame_start = 1; scene.frame_end = 250; scene.frame_set(1)
scene.render.engine = 'BLENDER_EEVEE_NEXT'
scene.cycles.use_denoising = False
scene.cycles.samples = 128
scene.cycles.sampling_pattern = 'TABULATED_SOBOL'
scene.cycles.use_adaptive_sampling = False
scene.cycles.use_light_tree = False
scene.view_settings.view_transform = 'Filmic'
bpy.context.view_layer.update()

# ---- added for rendering (the .blend has no active camera and no usable light): camera, sun
cam_auto = bpy.data.cameras.new('AutoCamera')
cam_auto.lens = 50.0
cam_auto.sensor_width = 36.0
cam_auto.clip_end = 1000.0
ob_auto_camera = bpy.data.objects.new('AutoCamera', cam_auto)
scene.collection.objects.link(ob_auto_camera)
ob_auto_camera.location = (3.23391, -3.94693, 2.9255)
ob_auto_camera.rotation_euler = (1.09748, -7.21219e-08, 0.694738)
scene.camera = ob_auto_camera
light_auto_sun = bpy.data.lights.new('AutoSun', 'SUN')
light_auto_sun.energy = 3.0
light_auto_sun.angle = 0.0523599
ob_auto_sun = bpy.data.objects.new('AutoSun', light_auto_sun)
scene.collection.objects.link(ob_auto_sun)
ob_auto_sun.rotation_euler = (0.872665, 0.174533, 0.523599)
bpy.context.view_layer.update()

